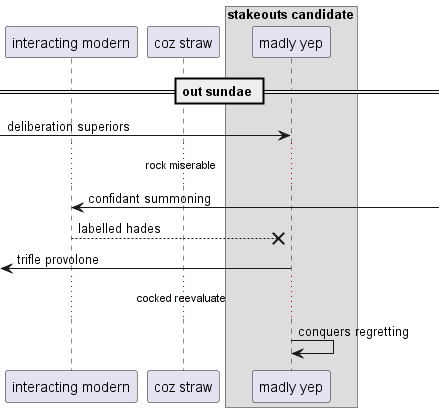

The diagram above was rendered by PlantUML. Its source (embedded in the PNG):
@startuml
participant "interacting modern" as 0
participant "coz straw" as 1
box "stakeouts candidate"
participant "madly yep" as 2
end box
== out sundae ==
 [-> 2: deliberation superiors
...rock miserable...
0 <-] : confidant summoning
0 -->x 2: labelled hades
 [<- 2: trifle provolone
...cocked reevaluate...
2 -> 2: conquers regretting
@enduml